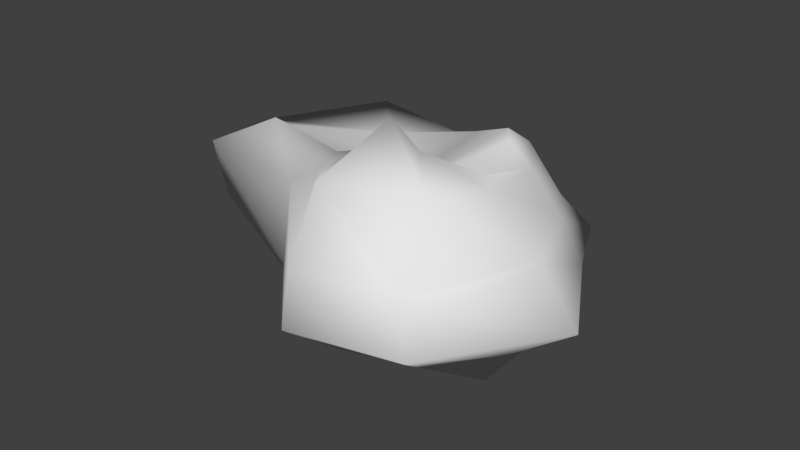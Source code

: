 # Source: low-poly-asteroid.blend  (saved by Blender 2.79.0; exported with 4.5.12 LTS)
import bpy
from mathutils import Matrix  # noqa: F401  (used for matrix-valued properties, if any)

bpy.ops.wm.read_factory_settings(use_empty=True)
scene = bpy.context.scene
scene.name = 'Scene'

# ---- collections
col_collection_1 = bpy.data.collections.new('Collection 1'); scene.collection.children.link(col_collection_1)

# ---- world
world_world = bpy.data.worlds.new('World'); scene.world = world_world
world_world.color = (0.05088, 0.05088, 0.05088)
world_world.use_sun_shadow = False
world_world.sun_shadow_jitter_overblur = 0.0
world_world.cycles.sampling_method = 'MANUAL'

# ---- meshes
me_sphere = bpy.data.meshes.new('Sphere')
me_sphere.from_pydata([(0.0, 0.9239, -0.3827), (0.0, 0.7071, -0.7071), (-0.3785, 0.1523, 0.2573), (0.4174, 0.3096, 0.8852), (0.4156, 0.5721, 0.7071), (0.543, 0.8277, 0.2476), (0.5878, 1.208, -0.1351), (0.543, 0.7474, -0.3827), (0.4156, 0.5721, -0.7071), (0.2249, 0.3096, -0.9239), (0.5564, 0.1183, 0.8947), (0.6725, 0.2185, 0.7071), (0.8787, 0.2855, 0.3827), (0.9511, 0.4739, -4.371e-08), (0.8787, 0.2855, -0.3827), (0.6725, 0.2185, -0.7071), (0.08557, -0.02268, -0.7692), (0.5564, -0.1183, 0.7372), (0.6725, -0.2185, 0.7071), (1.092, -0.2855, 0.3827), (1.402, -0.309, -4.371e-08), (0.8787, -0.2855, -0.3827), (0.6725, -0.2185, -0.7071), (0.08557, -0.2592, -0.7692), (0.2737, -0.4292, 0.9239), (0.7691, -0.9878, 0.9602), (0.7562, -1.158, 0.3827), (0.8009, -1.22, -4.371e-08), (0.543, -0.7474, -0.3827), (0.4156, -0.5721, -0.43), (-0.05345, -0.4505, -0.4921), (3.046e-08, -0.3827, 1.067), (6.539e-10, -1.074, 0.87), (6.539e-10, -1.335, 0.3827), (-2.915e-08, -1.411, -4.371e-08), (6.539e-10, -0.9239, -0.3827), (6.539e-10, -0.7071, -0.43), (-0.2784, -0.5236, -0.4921), (-0.2249, -0.3096, 0.7669), (-0.4156, -0.5721, 0.6697), (-0.543, -0.7474, 0.6107), (-0.5878, -0.809, -4.371e-08), (-0.543, -0.7474, -0.1823), (-0.4156, -0.5721, -0.3319), (-0.5033, -0.4505, -0.7692), (-0.3433, -0.1409, -0.8453), (-0.5942, -0.2454, 0.6238), (-1.215, -0.2185, 0.7071), (-1.839, -0.2855, 0.3827), (-1.685, -0.309, -4.371e-08), (-1.282, -0.2855, -0.2703), (-1.076, -0.2185, -0.5703), (-0.6423, -0.2592, -0.7692), (-1.274, 0.1183, 0.387), (-1.504, 0.2185, 0.4357), (-1.839, 0.2855, 0.3827), (-1.911, 0.309, -4.371e-08), (-1.282, 0.2855, -0.3827), (-1.076, 0.2185, -0.7071), (-0.364, 0.1183, -0.9239), (-0.6034, 0.4619, 0.3382), (-1.095, 0.899, 0.2668), (-1.392, 1.201, 0.3746), (-1.548, 0.809, -4.371e-08), (-1.052, 0.7474, -0.22), (-0.4156, 0.5721, -0.476), (-0.2249, 0.3096, -0.857), (-2.915e-08, 0.535, 0.6816), (-2.915e-08, 0.9532, 0.3616), (-2.915e-08, 1.057, 0.2476), (0.08226, 1.432, -0.2165), (0.03508, 0.3796, -0.6993)], [], [(71, 1, 8, 9), (0, 70, 6, 7), (69, 68, 4, 5), (67, 2, 3), (45, 71, 9), (1, 0, 7, 8), (70, 69, 5, 6), (68, 67, 3, 4), (3, 2, 10), (45, 9, 16), (8, 7, 14, 15), (6, 5, 12, 13), (4, 3, 10, 11), (9, 8, 15, 16), (7, 6, 13, 14), (5, 4, 11, 12), (15, 14, 21, 22), (13, 12, 19, 20), (11, 10, 17, 18), (16, 15, 22, 23), (14, 13, 20, 21), (12, 11, 18, 19), (10, 2, 17), (45, 16, 23), (23, 22, 29, 30), (21, 20, 27, 28), (19, 18, 25, 26), (17, 2, 24), (45, 23, 30), (22, 21, 28, 29), (20, 19, 26, 27), (18, 17, 24, 25), (28, 27, 34, 35), (26, 25, 32, 33), (24, 2, 31), (45, 30, 37), (29, 28, 35, 36), (27, 26, 33, 34), (25, 24, 31, 32), (30, 29, 36, 37), (45, 37, 44), (36, 35, 42, 43), (34, 33, 40, 41), (32, 31, 38, 39), (37, 36, 43, 44), (35, 34, 41, 42), (33, 32, 39, 40), (31, 2, 38), (41, 40, 48, 49), (39, 38, 46, 47), (44, 43, 51, 52), (42, 41, 49, 50), (40, 39, 47, 48), (38, 2, 46), (45, 44, 52), (43, 42, 50, 51), (52, 51, 58, 59), (50, 49, 56, 57), (48, 47, 54, 55), (46, 2, 53), (45, 52, 59), (51, 50, 57, 58), (49, 48, 55, 56), (47, 46, 53, 54), (55, 54, 61, 62), (53, 2, 60), (45, 59, 66), (58, 57, 64, 65), (56, 55, 62, 63), (54, 53, 60, 61), (59, 58, 65, 66), (57, 56, 63, 64), (45, 66, 71), (65, 64, 0, 1), (63, 62, 69, 70), (61, 60, 67, 68), (66, 65, 1, 71), (64, 63, 70, 0), (62, 61, 68, 69), (60, 2, 67)])
me_sphere.polygons.foreach_set('use_smooth', [True] * 80)
me_sphere.use_remesh_preserve_volume = False
me_sphere.use_remesh_preserve_attributes = False
me_sphere.use_mirror_vertex_groups = False
me_sphere.update()

# ---- objects
ob_sphere = bpy.data.objects.new('Sphere', me_sphere)

# ---- transforms, parenting, visibility, modifiers, constraints
ob_sphere.location = (0.0, 0.0, 0.0)
ob_sphere.lineart.crease_threshold = 0.0

# ---- collection membership
col_collection_1.objects.link(ob_sphere)

# ---- scene / render settings (as saved in the file)
scene.frame_start = 1; scene.frame_end = 250; scene.frame_set(1)
scene.render.engine = 'BLENDER_EEVEE_NEXT'
scene.render.resolution_percentage = 50
scene.render.dither_intensity = 0.0
scene.cycles.use_denoising = False
scene.cycles.samples = 128
scene.cycles.sampling_pattern = 'TABULATED_SOBOL'
scene.cycles.use_adaptive_sampling = False
scene.cycles.use_light_tree = False
scene.cycles.blur_glossy = 0.0
scene.cycles.sample_clamp_indirect = 0.0
scene.view_settings.view_transform = 'Standard'
bpy.context.view_layer.update()

# ---- added for rendering (the .blend has no active camera and no usable light): camera, sun
cam_auto = bpy.data.cameras.new('AutoCamera')
cam_auto.lens = 50.0
cam_auto.sensor_width = 36.0
cam_auto.clip_end = 1000.0
ob_auto_camera = bpy.data.objects.new('AutoCamera', cam_auto)
scene.collection.objects.link(ob_auto_camera)
ob_auto_camera.location = (4.18443, -5.31661, 3.62294)
ob_auto_camera.rotation_euler = (1.09748, -7.21219e-08, 0.694738)
scene.camera = ob_auto_camera
light_auto_sun = bpy.data.lights.new('AutoSun', 'SUN')
light_auto_sun.energy = 3.0
light_auto_sun.angle = 0.0523599
ob_auto_sun = bpy.data.objects.new('AutoSun', light_auto_sun)
scene.collection.objects.link(ob_auto_sun)
ob_auto_sun.rotation_euler = (0.872665, 0.174533, 0.523599)
bpy.context.view_layer.update()
